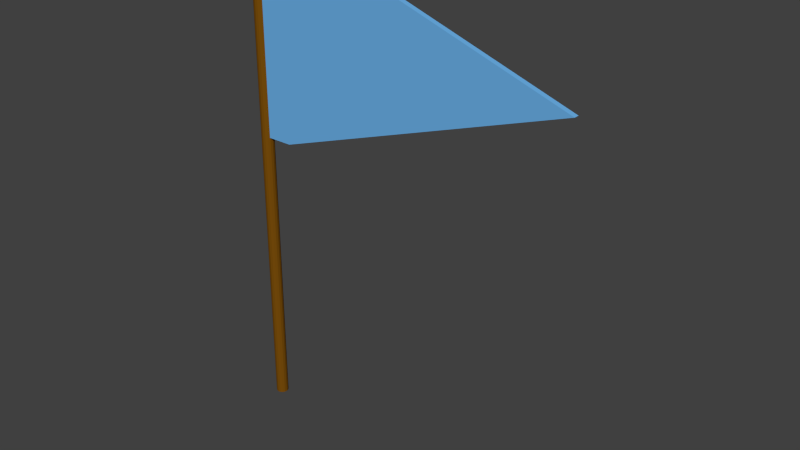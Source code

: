 # Source: Banner.blend  (saved by Blender 2.76.0; exported with 4.5.12 LTS)
import bpy
from mathutils import Matrix  # noqa: F401  (used for matrix-valued properties, if any)

bpy.ops.wm.read_factory_settings(use_empty=True)
scene = bpy.context.scene
scene.name = 'Scene'

# ---- collections
col_collection_1 = bpy.data.collections.new('Collection 1'); scene.collection.children.link(col_collection_1)

# ---- materials (node trees are filled in below, after node groups)
mat_wood = bpy.data.materials.new('Wood')
mat_wood.alpha_threshold = 0.0
mat_wood.use_transparent_shadow = False
mat_wood.diffuse_color = (0.1902, 0.07416, 0.003428, 1.0)
mat_wood.roughness = 0.5
mat_blue = bpy.data.materials.new('Blue')
mat_blue.alpha_threshold = 0.0
mat_blue.use_transparent_shadow = False
mat_blue.diffuse_color = (0.1473, 0.4353, 0.8, 1.0)
mat_blue.roughness = 0.5

# ---- material node trees

# ---- world
world_world = bpy.data.worlds.new('World'); scene.world = world_world
world_world.color = (0.05088, 0.05088, 0.05088)
world_world.use_sun_shadow = False
world_world.sun_shadow_jitter_overblur = 0.0
world_world.cycles.sampling_method = 'MANUAL'
world_world.cycles.sample_map_resolution = 256

# ---- meshes
me_cylinder = bpy.data.meshes.new('Cylinder')
me_cylinder.from_pydata([(0.8389, -0.432, 0.1673), (0.8389, -0.432, 0.994), (0.8389, 0.432, 0.1673), (0.8389, 0.432, 0.994), (5.016, -0.432, 0.1673), (5.016, -0.432, 0.994), (5.016, 0.432, 0.1673), (5.016, 0.432, 0.994), (0.8389, -0.432, 0.5806), (0.8389, -3.178e-06, 0.994), (0.8389, 0.432, 0.5806), (0.8389, -3.178e-06, 0.1673), (2.928, 0.432, 0.994), (53.54, 0.432, 0.5806), (2.928, 0.432, 0.1673), (5.016, -3.178e-06, 0.994), (53.54, -0.432, 0.5806), (5.016, -3.178e-06, 0.1673), (2.928, -0.432, 0.994), (2.928, -0.432, 0.1673), (2.928, -3.178e-06, 0.994), (2.928, -3.178e-06, 0.1673), (2.928, -0.432, 0.5806), (53.54, -3.178e-06, 0.5806), (2.928, 0.432, 0.5806), (0.8389, -3.178e-06, 0.5806), (0.0, 1.0, -1.0), (0.0, 1.0, 1.0), (0.3827, 0.9239, -1.0), (0.3827, 0.9239, 1.0), (0.7071, 0.7071, -1.0), (0.7071, 0.7071, 1.0), (0.9239, 0.3827, -1.0), (0.9239, 0.3827, 1.0), (1.0, -4.371e-08, -1.0), (1.0, -4.371e-08, 1.0), (0.9239, -0.3827, -1.0), (0.9239, -0.3827, 1.0), (0.7071, -0.7071, -1.0), (0.7071, -0.7071, 1.0), (0.3827, -0.9239, -1.0), (0.3827, -0.9239, 1.0), (1.51e-07, -1.0, -1.0), (1.51e-07, -1.0, 1.0), (-0.3827, -0.9239, -1.0), (-0.3827, -0.9239, 1.0), (-0.7071, -0.7071, -1.0), (-0.7071, -0.7071, 1.0), (-0.9239, -0.3827, -1.0), (-0.9239, -0.3827, 1.0), (-1.0, 1.192e-08, -1.0), (-1.0, 1.192e-08, 1.0), (-0.9239, 0.3827, -1.0), (-0.9239, 0.3827, 1.0), (-0.7071, 0.7071, -1.0), (-0.7071, 0.7071, 1.0), (-0.3827, 0.9239, -1.0), (-0.3827, 0.9239, 1.0)], [], [(25, 10, 2, 11), (24, 13, 6, 14), (23, 16, 4, 17), (22, 8, 0, 19), (21, 14, 6, 17), (20, 12, 3, 9), (18, 20, 9, 1), (5, 15, 20, 18), (15, 7, 12, 20), (19, 21, 17, 4), (0, 11, 21, 19), (11, 2, 14, 21), (16, 22, 19, 4), (5, 18, 22, 16), (18, 1, 8, 22), (13, 23, 17, 6), (7, 15, 23, 13), (15, 5, 16, 23), (10, 24, 14, 2), (3, 12, 24, 10), (12, 7, 13, 24), (8, 25, 11, 0), (1, 9, 25, 8), (9, 3, 10, 25), (26, 27, 29, 28), (28, 29, 31, 30), (30, 31, 33, 32), (32, 33, 35, 34), (34, 35, 37, 36), (36, 37, 39, 38), (38, 39, 41, 40), (40, 41, 43, 42), (42, 43, 45, 44), (44, 45, 47, 46), (46, 47, 49, 48), (48, 49, 51, 50), (50, 51, 53, 52), (52, 53, 55, 54), (29, 27, 57, 55, 53, 51, 49, 47, 45, 43, 41, 39, 37, 35, 33, 31), (56, 57, 27, 26), (54, 55, 57, 56), (26, 28, 30, 32, 34, 36, 38, 40, 42, 44, 46, 48, 50, 52, 54, 56)])
me_cylinder.polygons.foreach_set('material_index', [1, 1, 1, 1, 1, 1, 1, 1, 1, 1, 1, 1, 1, 1, 1, 1, 1, 1, 1, 1, 1, 1, 1, 1, 0, 0, 0, 0, 0, 0, 0, 0, 0, 0, 0, 0, 0, 0, 0, 0, 0, 0])
me_cylinder.materials.append(mat_wood)
me_cylinder.materials.append(mat_blue)
me_cylinder.use_remesh_preserve_volume = False
me_cylinder.use_remesh_preserve_attributes = False
me_cylinder.use_mirror_vertex_groups = False
me_cylinder.update()

# ---- objects
ob_cylinder = bpy.data.objects.new('Cylinder', me_cylinder)

# ---- transforms, parenting, visibility, modifiers, constraints
ob_cylinder.location = (0.0, 0.0, 0.0)
ob_cylinder.scale = (0.4788, 0.4788, 19.28)
ob_cylinder.lineart.crease_threshold = 0.0

# ---- collection membership
col_collection_1.objects.link(ob_cylinder)

# ---- scene / render settings (as saved in the file)
scene.frame_start = 1; scene.frame_end = 250; scene.frame_set(1)
scene.render.engine = 'BLENDER_EEVEE_NEXT'
scene.render.resolution_percentage = 50
scene.render.dither_intensity = 0.0
scene.cycles.use_denoising = False
scene.cycles.samples = 10
scene.cycles.sampling_pattern = 'TABULATED_SOBOL'
scene.cycles.light_sampling_threshold = 0.0
scene.cycles.use_adaptive_sampling = False
scene.cycles.use_light_tree = False
scene.cycles.blur_glossy = 0.0
scene.cycles.pixel_filter_type = 'GAUSSIAN'
scene.cycles.sample_clamp_indirect = 0.0
scene.view_settings.view_transform = 'Standard'
bpy.context.view_layer.update()

# ---- added for rendering (the .blend has no active camera and no usable light): camera, sun
cam_auto = bpy.data.cameras.new('AutoCamera')
cam_auto.lens = 50.0
cam_auto.sensor_width = 36.0
cam_auto.clip_end = 1000.0
ob_auto_camera = bpy.data.objects.new('AutoCamera', cam_auto)
scene.collection.objects.link(ob_auto_camera)
ob_auto_camera.location = (55.6725, -51.7138, 34.4759)
ob_auto_camera.rotation_euler = (1.09748, -7.21219e-08, 0.694738)
scene.camera = ob_auto_camera
light_auto_sun = bpy.data.lights.new('AutoSun', 'SUN')
light_auto_sun.energy = 3.0
light_auto_sun.angle = 0.0523599
ob_auto_sun = bpy.data.objects.new('AutoSun', light_auto_sun)
scene.collection.objects.link(ob_auto_sun)
ob_auto_sun.rotation_euler = (0.872665, 0.174533, 0.523599)
bpy.context.view_layer.update()
